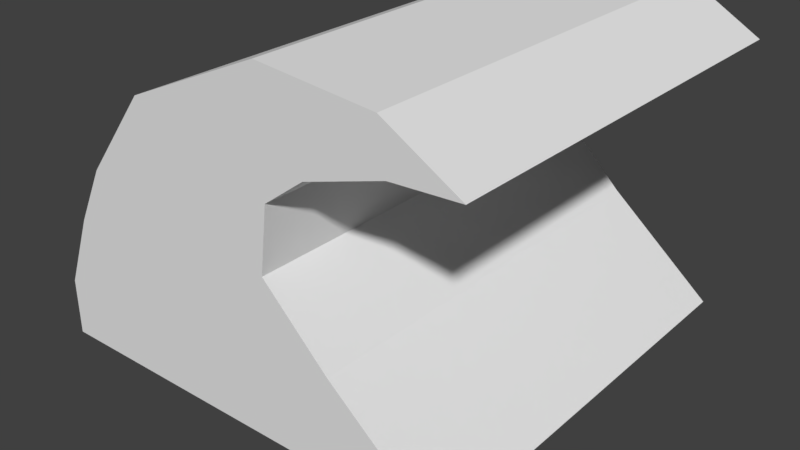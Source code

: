 # Source: WaveAnim.blend  (saved by Blender 2.78.0; exported with 4.5.12 LTS)
import bpy
from mathutils import Matrix  # noqa: F401  (used for matrix-valued properties, if any)

bpy.ops.wm.read_factory_settings(use_empty=True)
scene = bpy.context.scene
scene.name = 'Scene'

# ---- collections
col_collection_1 = bpy.data.collections.new('Collection 1'); scene.collection.children.link(col_collection_1)

# ---- materials (node trees are filled in below, after node groups)
mat_material_001 = bpy.data.materials.new('Material.001')
mat_material_001.alpha_threshold = 0.0
mat_material_001.use_transparent_shadow = False
mat_material_001.roughness = 0.5

# ---- material node trees

# ---- world
world_world = bpy.data.worlds.new('World'); scene.world = world_world
world_world.color = (0.05088, 0.05088, 0.05088)
world_world.use_sun_shadow = False
world_world.sun_shadow_jitter_overblur = 0.0
world_world.cycles.sampling_method = 'MANUAL'

# ---- meshes
me_cube_001 = bpy.data.meshes.new('Cube.001')
me_cube_001.from_pydata([(1.0, 1.0, -0.1358), (1.0, -1.0, -0.1358), (-1.0, -1.0, -0.1358), (-1.0, 1.0, -0.1358), (-1.0, -1.0, 0.1258), (-1.0, 1.0, 0.1258), (0.502, 1.0, 0.2848), (0.502, -1.0, 0.2848), (-0.8622, 1.0, 0.4632), (-0.8622, -1.0, 0.4632), (0.1986, 1.0, 0.5825), (0.1986, -1.0, 0.5825), (-0.7244, 1.0, 0.7282), (-0.7244, -1.0, 0.7282), (0.237, 1.0, 0.8808), (0.237, -1.0, 0.8808), (-0.4205, 1.0, 1.114), (-0.4205, -1.0, 1.114), (0.4211, 1.0, 1.018), (0.4211, -1.0, 1.018), (0.2185, 1.0, 1.391), (0.2185, -1.0, 1.391), (0.7784, 1.0, 1.127), (0.7784, -1.0, 1.127), (0.7442, 1.0, 1.338), (0.7442, -1.0, 1.338), (1.078, 1.0, 1.141), (1.078, -1.0, 1.141)], [], [(0, 1, 2, 3), (5, 4, 9, 8), (1, 4, 2), (2, 4, 5, 3), (0, 3, 5), (8, 9, 13, 12), (0, 5, 8, 6), (4, 1, 7, 9), (1, 0, 6, 7), (13, 11, 15, 17), (6, 8, 12, 10), (9, 7, 11, 13), (7, 6, 10, 11), (16, 17, 21, 20), (11, 10, 14, 15), (12, 13, 17, 16), (10, 12, 16, 14), (18, 20, 24, 22), (14, 16, 20, 18), (17, 15, 19, 21), (15, 14, 18, 19), (24, 25, 27, 26), (21, 19, 23, 25), (19, 18, 22, 23), (20, 21, 25, 24), (22, 24, 26), (25, 23, 27), (23, 22, 26, 27)])
me_cube_001.polygons.foreach_set('use_smooth', [True] * 28)
_k = set([(0, 1), (0, 3), (0, 6), (1, 2), (1, 7), (2, 3), (2, 4), (3, 5), (4, 5), (4, 9), (5, 8), (6, 7), (6, 10), (7, 11), (8, 9), (8, 12), (9, 13), (10, 11), (10, 14), (11, 15), (12, 13), (12, 16), (13, 17), (14, 15), (14, 18), (15, 19), (16, 17), (16, 20), (17, 21), (18, 19), (18, 22), (19, 23), (20, 21), (20, 24), (21, 25), (22, 23), (22, 26), (23, 27), (24, 25), (24, 26), (25, 27), (26, 27)])
me_cube_001.attributes.new('sharp_edge', 'BOOLEAN', 'EDGE').data.foreach_set('value', [ (min(e.vertices), max(e.vertices)) in _k for e in me_cube_001.edges])
_uv = me_cube_001.uv_layers.new(name='UVMap')
_uv.uv.foreach_set('vector', [0.0, 0.5833, 0.0, 1.0, 0.4583, 1.0, 0.4583, 0.5833, 0.4583, 0.1667, 0.0, 0.1667, 0.0, 0.2083, 0.4583, 0.2083, 0.5, 0.5833, 0.4583, 0.1667, 0.5, 0.1667, 0.8333, 0.1667, 0.7917, 0.1667, 0.7917, 0.5833, 0.8333, 0.5833, 0.4583, 0.1667, 0.4583, 0.5833, 0.5, 0.5833, 0.875, 0.1667, 0.4583, 0.1667, 0.4583, 0.2083, 0.875, 0.2083, 0.6667, 1.0, 0.6667, 0.5833, 0.5417, 0.5833, 0.5417, 1.0, 0.4583, 0.25, 0.0, 0.25, 0.0, 0.375, 0.4583, 0.375, 0.7917, 1.0, 0.7917, 0.5833, 0.6667, 0.5833, 0.6667, 1.0, 0.7083, 0.4583, 0.5, 0.4583, 0.5, 0.5833, 0.7083, 0.5833, 0.6667, 0.4583, 0.6667, 0.25, 0.625, 0.25, 0.625, 0.4583, 0.25, 0.2083, 0.0, 0.2083, 0.0, 0.25, 0.25, 0.25, 0.875, 1.0, 0.875, 0.5833, 0.7917, 0.5833, 0.7917, 1.0, 0.4583, 0.1667, 0.0, 0.1667, 0.0, 0.25, 0.4583, 0.25, 0.7917, 0.5833, 0.7917, 0.1667, 0.7083, 0.1667, 0.7083, 0.5833, 0.4583, 0.375, 0.0, 0.375, 0.0, 0.4583, 0.4583, 0.4583, 0.625, 0.4583, 0.625, 0.25, 0.5, 0.25, 0.5, 0.4583, 0.875, 0.9583, 0.875, 1.0, 1.0, 1.0, 1.0, 0.9583, 0.5, 0.1667, 0.5, 0.25, 0.625, 0.25, 0.625, 0.1667, 0.625, 0.1667, 0.625, 0.25, 0.7083, 0.25, 0.7083, 0.1667, 0.875, 0.5833, 0.875, 0.1667, 0.8333, 0.1667, 0.8333, 0.5833, 0.0, 0.1667, 1.0, 0.1667, 1.0, 0.0, 0.0, 0.0, 0.7083, 0.375, 0.6667, 0.375, 0.6667, 0.4583, 0.7083, 0.4583, 0.875, 0.1667, 0.4583, 0.1667, 0.4583, 0.25, 0.875, 0.25, 0.5417, 1.0, 0.5417, 0.5833, 0.4583, 0.5833, 0.4583, 1.0, 0.7083, 0.3333, 0.7083, 0.375, 0.6667, 0.3333, 0.6667, 0.3333, 0.6667, 0.375, 0.7083, 0.375, 0.0, 0.1667, 1.0, 0.1667, 1.0, 0.0, 0.0, 0.0])
me_cube_001.materials.append(mat_material_001)
me_cube_001.use_remesh_preserve_volume = False
me_cube_001.use_remesh_preserve_attributes = False
me_cube_001.use_mirror_vertex_groups = False
me_cube_001.update()
me_cube_001.normals_split_custom_set([tuple(v) for v in zip(*[iter([-7.451e-09, 0.0, -1.0, -7.451e-09, 0.0, -1.0, -7.451e-09, 0.0, -1.0, -7.451e-09, 0.0, -1.0, -0.9258, 1.226e-07, 0.3781, -0.9258, 1.226e-07, 0.3781, -0.9258, 1.226e-07, 0.3781, -0.9258, 1.226e-07, 0.3781, -4.986e-07, -1.0, -1.052e-06, -3.413e-07, -1.0, -4.27e-07, -1.192e-07, -1.0, 4.557e-07, -1.0, 2.279e-07, -1.025e-06, -1.0, 2.279e-07, -1.025e-06, -1.0, 2.279e-07, -1.025e-06, -1.0, 2.279e-07, -1.025e-06, 2.277e-07, 1.0, 7.828e-07, 1.788e-07, 1.0, 1.595e-06, 2.074e-07, 1.0, 1.12e-06, -0.8871, 9.979e-08, 0.4615, -0.8871, 9.979e-08, 0.4615, -0.8871, 9.979e-08, 0.4615, -0.8871, 9.979e-08, 0.4615, 2.277e-07, 1.0, 7.828e-07, 2.074e-07, 1.0, 1.12e-06, 3.174e-07, 1.0, 5.134e-07, 2.782e-07, 1.0, 5.556e-07, -3.413e-07, -1.0, -4.27e-07, -4.986e-07, -1.0, -1.052e-06, -6.641e-07, -1.0, -1.193e-06, -7.427e-07, -1.0, -9.915e-07, 0.6453, -9.144e-08, 0.7639, 0.6453, -9.144e-08, 0.7639, 0.6453, -9.144e-08, 0.7639, 0.6453, -9.144e-08, 0.7639, -1.063e-06, -1.0, 3.472e-08, -1.067e-06, -1.0, 5.878e-08, -1.117e-06, -1.0, 1.578e-06, -1.163e-06, -1.0, 1.196e-06, 2.782e-07, 1.0, 5.556e-07, 3.174e-07, 1.0, 5.134e-07, 4.723e-07, 1.0, 1.772e-07, 4.744e-07, 1.0, 1.653e-07, -7.427e-07, -1.0, -9.915e-07, -6.641e-07, -1.0, -1.193e-06, -1.067e-06, -1.0, 5.878e-08, -1.063e-06, -1.0, 3.472e-08, 0.7003, -2.104e-07, 0.7138, 0.7003, -2.104e-07, 0.7138, 0.7003, -2.104e-07, 0.7138, 0.7003, -2.104e-07, 0.7138, -0.3973, 8.691e-08, 0.9177, -0.3973, 8.691e-08, 0.9177, -0.3973, 8.691e-08, 0.9177, -0.3973, 8.691e-08, 0.9177, 0.9918, -2.699e-07, -0.1277, 0.9918, -2.699e-07, -0.1277, 0.9918, -2.699e-07, -0.1277, 0.9918, -2.699e-07, -0.1277, -0.7858, 9.512e-08, 0.6185, -0.7858, 9.512e-08, 0.6185, -0.7858, 9.512e-08, 0.6185, -0.7858, 9.512e-08, 0.6185, 4.744e-07, 1.0, 1.653e-07, 4.723e-07, 1.0, 1.772e-07, 5.169e-07, 1.0, -4.966e-07, 4.965e-07, 1.0, -7.762e-07, 2.784e-07, 1.0, -1.504e-06, 3.284e-07, 1.0, -1.436e-06, -1.52e-07, 1.0, -2.087e-06, -2.868e-07, 1.0, -2.269e-06, 4.965e-07, 1.0, -7.762e-07, 5.169e-07, 1.0, -4.966e-07, 3.284e-07, 1.0, -1.436e-06, 2.784e-07, 1.0, -1.504e-06, -1.163e-06, -1.0, 1.196e-06, -1.117e-06, -1.0, 1.578e-06, -6.264e-07, -1.0, 3.014e-06, -7.39e-07, -1.0, 2.8e-06, 0.5977, -1.781e-07, -0.8017, 0.5977, -1.781e-07, -0.8017, 0.5977, -1.781e-07, -0.8017, 0.5977, -1.781e-07, -0.8017, 0.5085, 5.043e-08, 0.8611, 0.5085, 5.043e-08, 0.8611, 0.5085, 5.043e-08, 0.8611, 0.5085, 5.043e-08, 0.8611, -7.39e-07, -1.0, 2.8e-06, -6.264e-07, -1.0, 3.014e-06, 5.472e-07, -1.0, 4.681e-06, 2.78e-07, -1.0, 4.365e-06, 0.2912, -1.142e-07, -0.9567, 0.2912, -1.142e-07, -0.9567, 0.2912, -1.142e-07, -0.9567, 0.2912, -1.142e-07, -0.9567, 0.09937, 3.526e-08, 0.9951, 0.09937, 3.526e-08, 0.9951, 0.09937, 3.526e-08, 0.9951, 0.09937, 3.526e-08, 0.9951, -2.868e-07, 1.0, -2.269e-06, -1.52e-07, 1.0, -2.087e-06, -6.805e-07, 1.0, -2.801e-06, 2.78e-07, -1.0, 4.365e-06, 5.472e-07, -1.0, 4.681e-06, 1.334e-06, -1.0, 5.603e-06, 0.04909, -5.896e-08, -0.9988, 0.04909, -5.896e-08, -0.9988, 0.04909, -5.896e-08, -0.9988, 0.04909, -5.896e-08, -0.9988])] * 3)])

# ---- objects
ob_cube = bpy.data.objects.new('Cube', me_cube_001)

# ---- transforms, parenting, visibility, modifiers, constraints
ob_cube.location = (0.0, 0.0, 0.0)
ob_cube.rotation_euler = (-1.629e-07, 0.0, 0.0)
ob_cube.color = (0.8, 0.8, 0.8, 1.0)
ob_cube.lineart.crease_threshold = 0.0

# ---- collection membership
col_collection_1.objects.link(ob_cube)

# ---- scene / render settings (as saved in the file)
scene.frame_start = 1; scene.frame_end = 30; scene.frame_set(31)
scene.render.engine = 'BLENDER_EEVEE_NEXT'
scene.render.resolution_percentage = 50
scene.render.dither_intensity = 0.0
scene.cycles.use_denoising = False
scene.cycles.samples = 128
scene.cycles.sampling_pattern = 'TABULATED_SOBOL'
scene.cycles.light_sampling_threshold = 0.0
scene.cycles.use_adaptive_sampling = False
scene.cycles.use_light_tree = False
scene.cycles.blur_glossy = 0.0
scene.cycles.sample_clamp_indirect = 0.0
scene.view_settings.view_transform = 'Standard'
bpy.context.view_layer.update()

# ---- added for rendering (the .blend has no active camera and no usable light): camera, sun
cam_auto = bpy.data.cameras.new('AutoCamera')
cam_auto.lens = 50.0
cam_auto.sensor_width = 36.0
cam_auto.clip_end = 1000.0
ob_auto_camera = bpy.data.objects.new('AutoCamera', cam_auto)
scene.collection.objects.link(ob_auto_camera)
ob_auto_camera.location = (2.75504, -3.30605, 2.53369)
ob_auto_camera.rotation_euler = (1.09748, -7.21219e-08, 0.694738)
scene.camera = ob_auto_camera
light_auto_sun = bpy.data.lights.new('AutoSun', 'SUN')
light_auto_sun.energy = 3.0
light_auto_sun.angle = 0.0523599
ob_auto_sun = bpy.data.objects.new('AutoSun', light_auto_sun)
scene.collection.objects.link(ob_auto_sun)
ob_auto_sun.rotation_euler = (0.872665, 0.174533, 0.523599)
bpy.context.view_layer.update()
